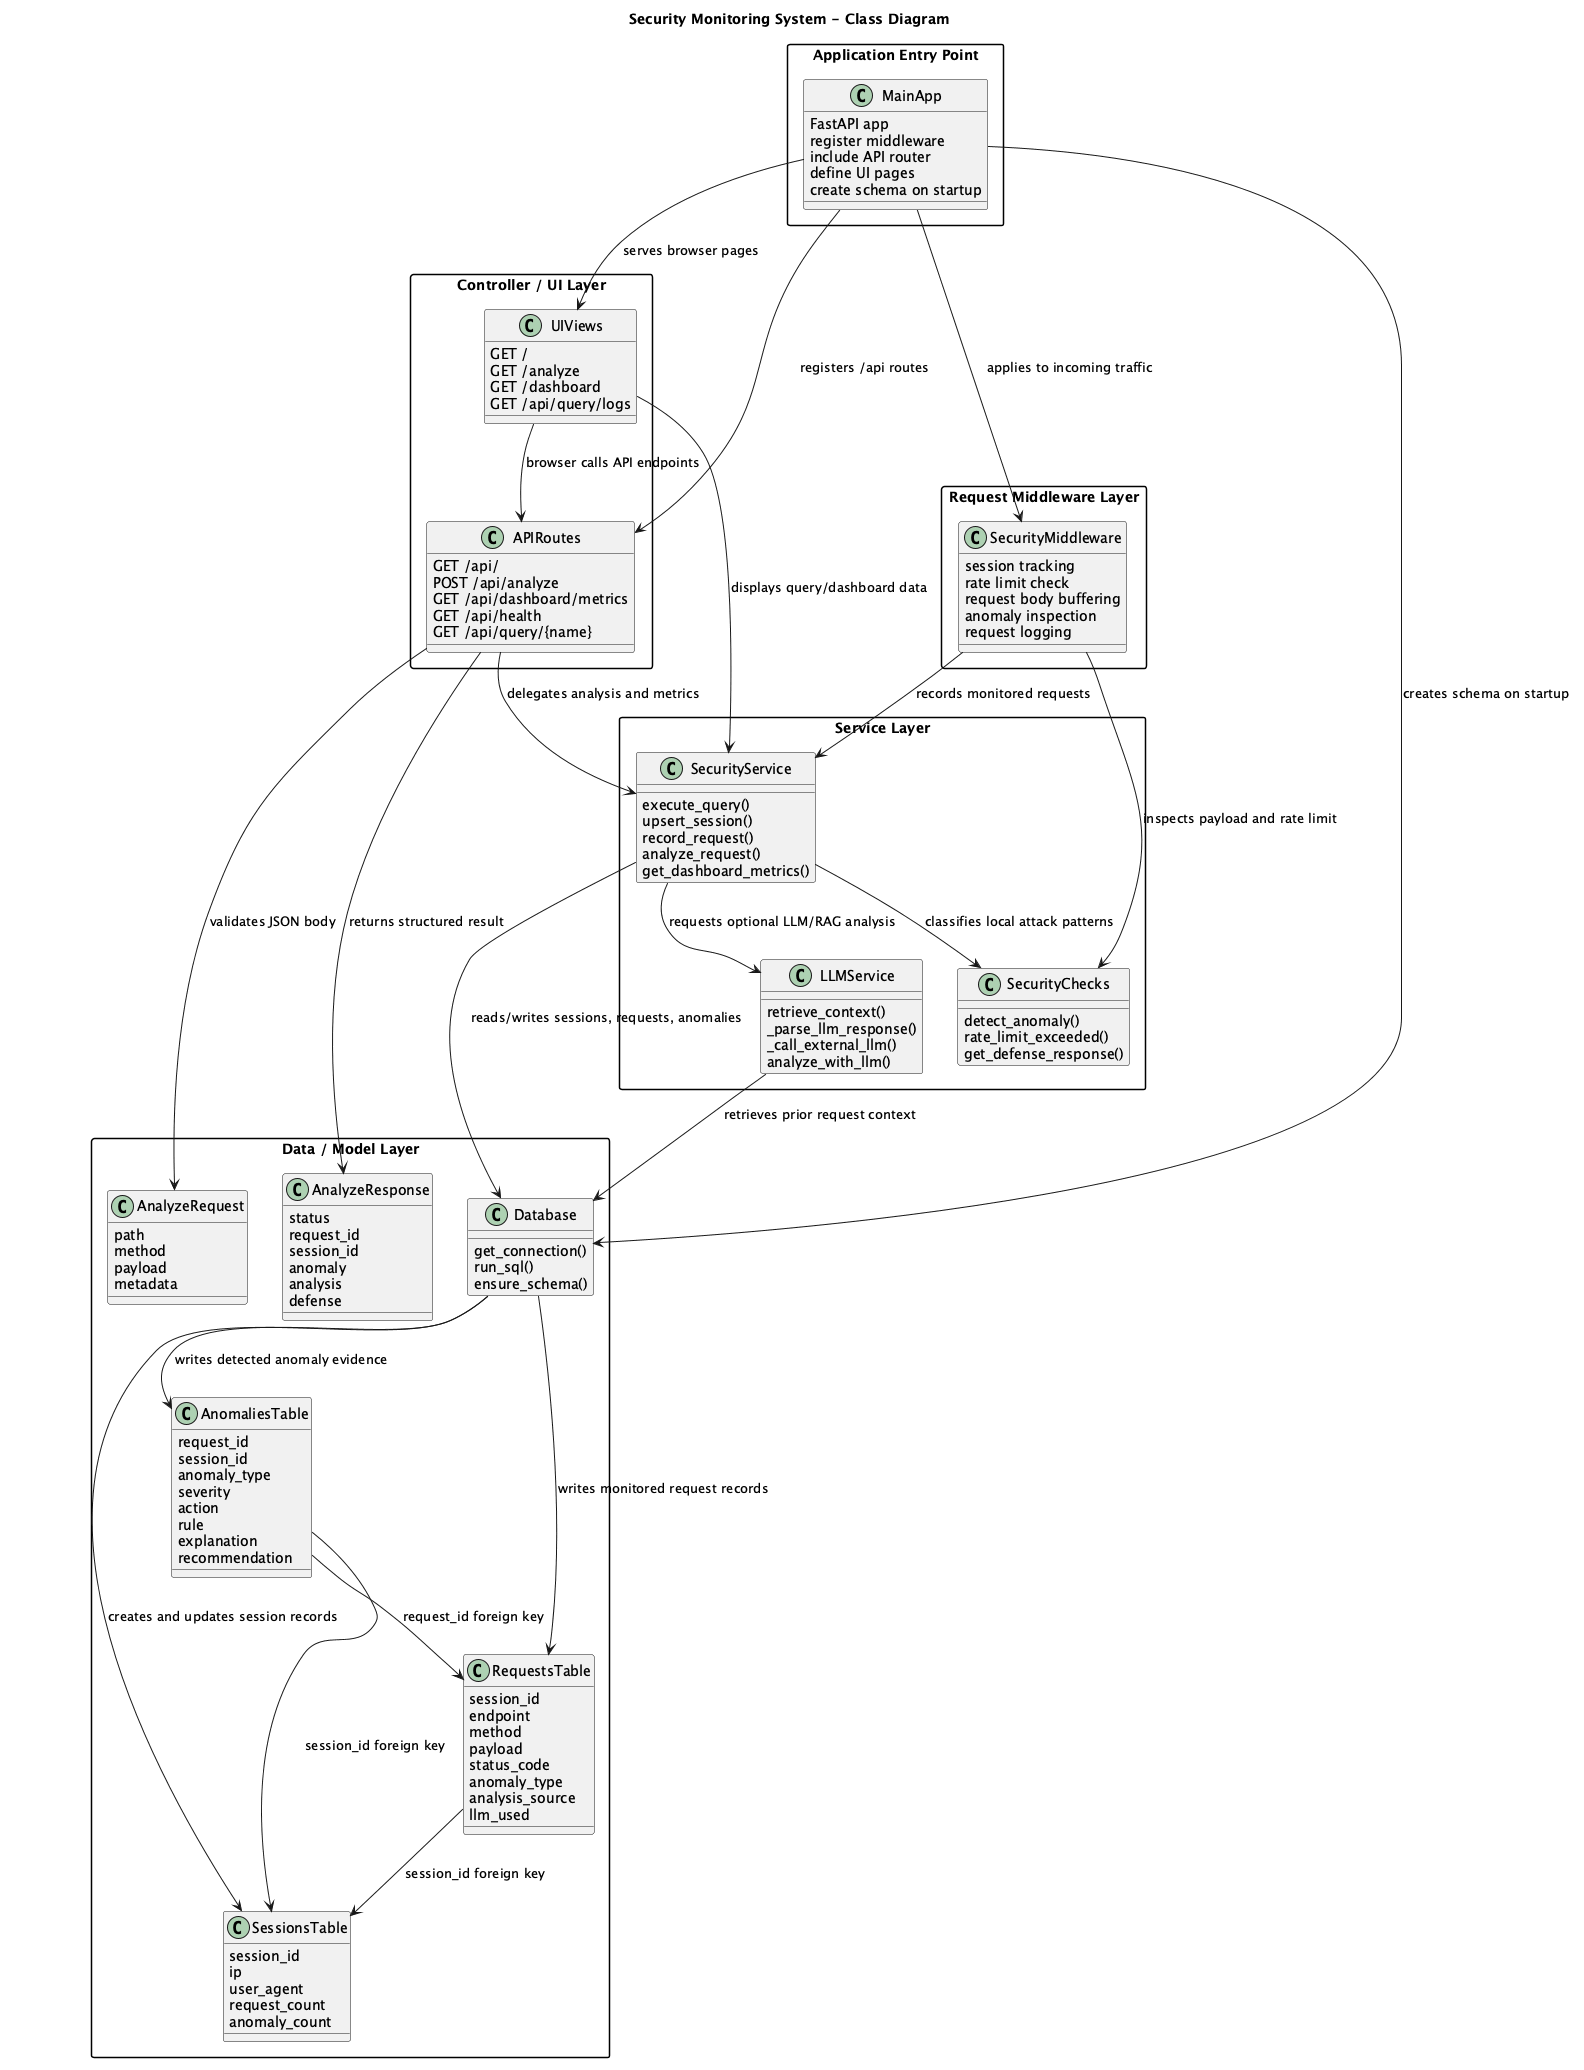

The diagram above was rendered by PlantUML. Its source (embedded in the PNG):
@startuml
skinparam classAttributeIconSize 0
skinparam packageStyle rectangle
skinparam shadowing false
title Security Monitoring System - Class Diagram

package "Application Entry Point" {
  class MainApp {
    FastAPI app
    register middleware
    include API router
    define UI pages
    create schema on startup
  }
}

package "Controller / UI Layer" {
  class APIRoutes {
    GET /api/
    POST /api/analyze
    GET /api/dashboard/metrics
    GET /api/health
    GET /api/query/{name}
  }

  class UIViews {
    GET /
    GET /analyze
    GET /dashboard
    GET /api/query/logs
  }
}

package "Request Middleware Layer" {
  class SecurityMiddleware {
    session tracking
    rate limit check
    request body buffering
    anomaly inspection
    request logging
  }
}

package "Service Layer" {
  class SecurityService {
    execute_query()
    upsert_session()
    record_request()
    analyze_request()
    get_dashboard_metrics()
  }

  class SecurityChecks {
    detect_anomaly()
    rate_limit_exceeded()
    get_defense_response()
  }

  class LLMService {
    retrieve_context()
    _parse_llm_response()
    _call_external_llm()
    analyze_with_llm()
  }
}

package "Data / Model Layer" {
  class AnalyzeRequest {
    path
    method
    payload
    metadata
  }

  class AnalyzeResponse {
    status
    request_id
    session_id
    anomaly
    analysis
    defense
  }

  class Database {
    get_connection()
    run_sql()
    ensure_schema()
  }

  class SessionsTable {
    session_id
    ip
    user_agent
    request_count
    anomaly_count
  }

  class RequestsTable {
    session_id
    endpoint
    method
    payload
    status_code
    anomaly_type
    analysis_source
    llm_used
  }

  class AnomaliesTable {
    request_id
    session_id
    anomaly_type
    severity
    action
    rule
    explanation
    recommendation
  }
}

MainApp --> APIRoutes : registers /api routes
MainApp --> UIViews : serves browser pages
MainApp --> SecurityMiddleware : applies to incoming traffic
MainApp --> Database : creates schema on startup

SecurityMiddleware --> SecurityChecks : inspects payload and rate limit
SecurityMiddleware --> SecurityService : records monitored requests

APIRoutes --> AnalyzeRequest : validates JSON body
APIRoutes --> SecurityService : delegates analysis and metrics
APIRoutes --> AnalyzeResponse : returns structured result

UIViews --> APIRoutes : browser calls API endpoints
UIViews --> SecurityService : displays query/dashboard data

SecurityService --> SecurityChecks : classifies local attack patterns
SecurityService --> LLMService : requests optional LLM/RAG analysis
SecurityService --> Database : reads/writes sessions, requests, anomalies

LLMService --> Database : retrieves prior request context
Database --> SessionsTable : creates and updates session records
Database --> RequestsTable : writes monitored request records
Database --> AnomaliesTable : writes detected anomaly evidence
RequestsTable --> SessionsTable : session_id foreign key
AnomaliesTable --> SessionsTable : session_id foreign key
AnomaliesTable --> RequestsTable : request_id foreign key

@enduml